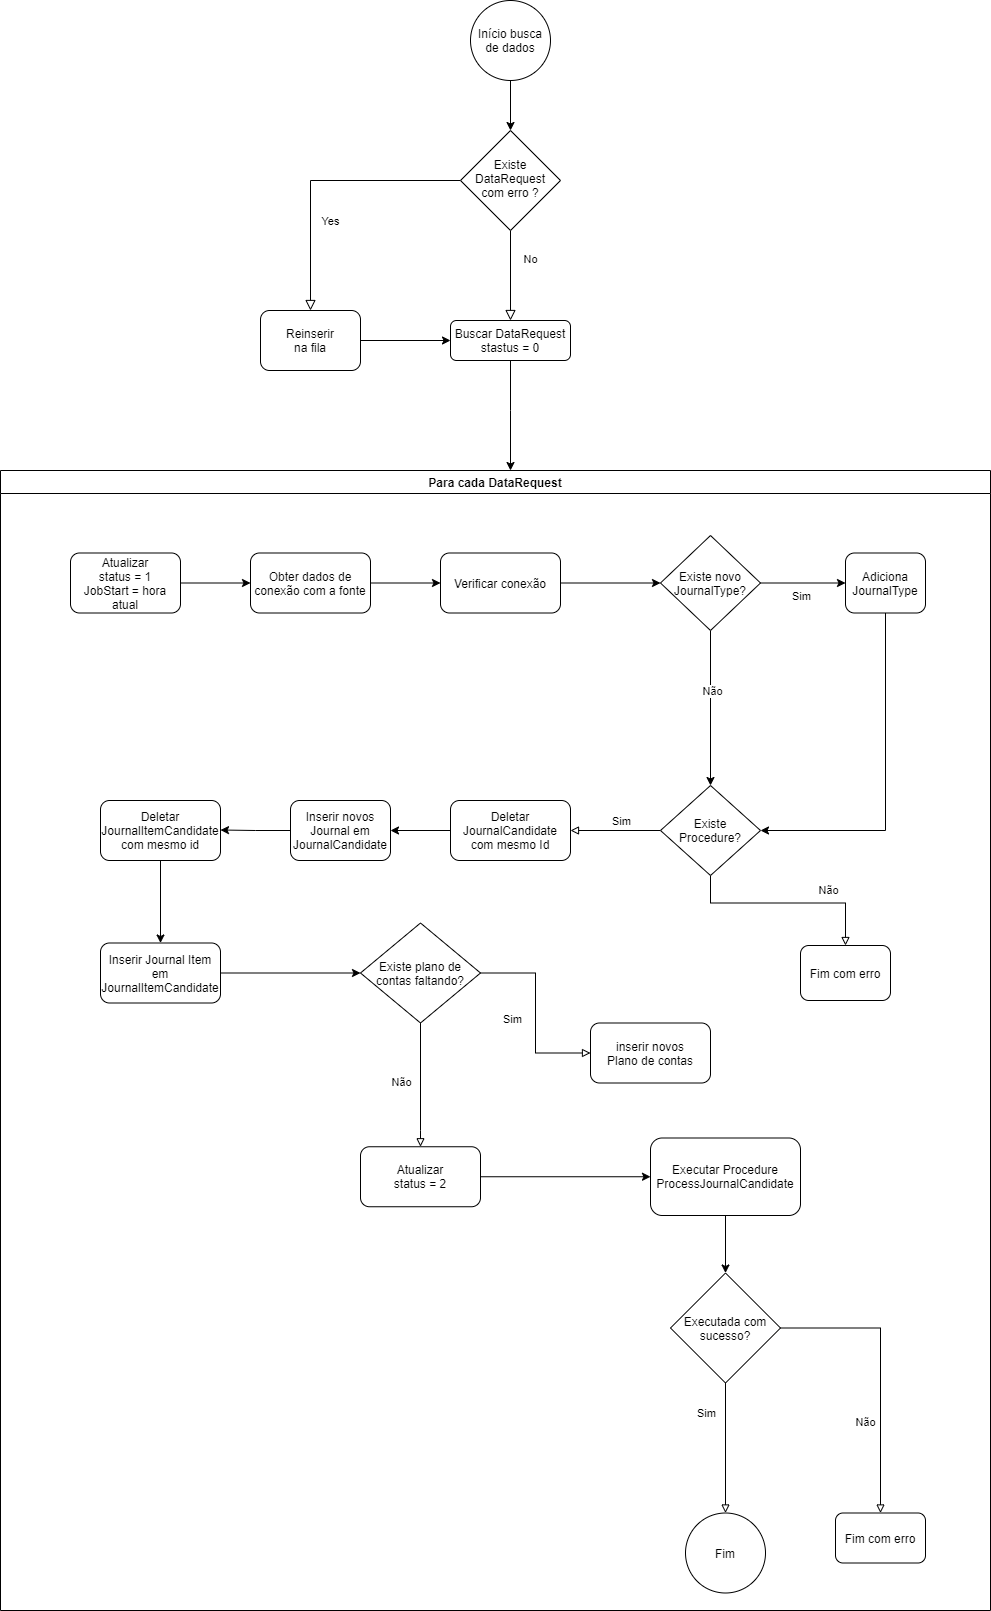

The diagram above was exported from draw.io. Its source (the exported page's mxGraphModel, read from the mxfile embedded in the PNG):
<mxGraphModel dx="1422" dy="692" grid="1" gridSize="10" guides="1" tooltips="1" connect="1" arrows="1" fold="1" page="1" pageScale="1" pageWidth="827" pageHeight="1169" math="0" shadow="0">
  <root>
    <mxCell id="WIyWlLk6GJQsqaUBKTNV-0" />
    <mxCell id="WIyWlLk6GJQsqaUBKTNV-1" parent="WIyWlLk6GJQsqaUBKTNV-0" />
    <mxCell id="45nqVRL_Lj-C-8amfs4h-2" style="edgeStyle=orthogonalEdgeStyle;rounded=0;orthogonalLoop=1;jettySize=auto;html=1;" parent="WIyWlLk6GJQsqaUBKTNV-1" edge="1">
      <mxGeometry relative="1" as="geometry">
        <mxPoint x="840" y="170" as="sourcePoint" />
        <mxPoint x="840" y="220" as="targetPoint" />
      </mxGeometry>
    </mxCell>
    <mxCell id="WIyWlLk6GJQsqaUBKTNV-4" value="Yes" style="rounded=0;html=1;jettySize=auto;orthogonalLoop=1;fontSize=11;endArrow=block;endFill=0;endSize=8;strokeWidth=1;shadow=0;labelBackgroundColor=none;edgeStyle=orthogonalEdgeStyle;" parent="WIyWlLk6GJQsqaUBKTNV-1" source="WIyWlLk6GJQsqaUBKTNV-6" target="45nqVRL_Lj-C-8amfs4h-3" edge="1">
      <mxGeometry x="0.357" y="20" relative="1" as="geometry">
        <mxPoint y="1" as="offset" />
        <Array as="points" />
      </mxGeometry>
    </mxCell>
    <mxCell id="WIyWlLk6GJQsqaUBKTNV-5" value="No" style="edgeStyle=orthogonalEdgeStyle;rounded=0;html=1;jettySize=auto;orthogonalLoop=1;fontSize=11;endArrow=block;endFill=0;endSize=8;strokeWidth=1;shadow=0;labelBackgroundColor=none;" parent="WIyWlLk6GJQsqaUBKTNV-1" source="WIyWlLk6GJQsqaUBKTNV-6" target="WIyWlLk6GJQsqaUBKTNV-7" edge="1">
      <mxGeometry x="-0.3333" y="20" relative="1" as="geometry">
        <mxPoint y="-1" as="offset" />
      </mxGeometry>
    </mxCell>
    <mxCell id="WIyWlLk6GJQsqaUBKTNV-6" value="Existe DataRequest com erro ?" style="rhombus;whiteSpace=wrap;html=1;shadow=0;fontFamily=Helvetica;fontSize=12;align=center;strokeWidth=1;spacing=6;spacingTop=-4;" parent="WIyWlLk6GJQsqaUBKTNV-1" vertex="1">
      <mxGeometry x="790" y="220" width="100" height="100" as="geometry" />
    </mxCell>
    <mxCell id="45nqVRL_Lj-C-8amfs4h-6" style="edgeStyle=orthogonalEdgeStyle;rounded=0;orthogonalLoop=1;jettySize=auto;html=1;" parent="WIyWlLk6GJQsqaUBKTNV-1" source="WIyWlLk6GJQsqaUBKTNV-7" target="45nqVRL_Lj-C-8amfs4h-5" edge="1">
      <mxGeometry relative="1" as="geometry">
        <mxPoint x="1375.0000000000005" y="599.9999999999998" as="targetPoint" />
        <Array as="points">
          <mxPoint x="840" y="500" />
          <mxPoint x="840" y="500" />
        </Array>
      </mxGeometry>
    </mxCell>
    <mxCell id="WIyWlLk6GJQsqaUBKTNV-7" value="Buscar DataRequest&lt;br&gt;stastus = 0" style="rounded=1;whiteSpace=wrap;html=1;fontSize=12;glass=0;strokeWidth=1;shadow=0;" parent="WIyWlLk6GJQsqaUBKTNV-1" vertex="1">
      <mxGeometry x="780" y="410" width="120" height="40" as="geometry" />
    </mxCell>
    <mxCell id="45nqVRL_Lj-C-8amfs4h-4" style="edgeStyle=orthogonalEdgeStyle;rounded=0;orthogonalLoop=1;jettySize=auto;html=1;entryX=0;entryY=0.5;entryDx=0;entryDy=0;" parent="WIyWlLk6GJQsqaUBKTNV-1" source="45nqVRL_Lj-C-8amfs4h-3" target="WIyWlLk6GJQsqaUBKTNV-7" edge="1">
      <mxGeometry relative="1" as="geometry" />
    </mxCell>
    <mxCell id="45nqVRL_Lj-C-8amfs4h-3" value="Reinserir&lt;br&gt;na fila" style="rounded=1;whiteSpace=wrap;html=1;" parent="WIyWlLk6GJQsqaUBKTNV-1" vertex="1">
      <mxGeometry x="590" y="400" width="100" height="60" as="geometry" />
    </mxCell>
    <mxCell id="45nqVRL_Lj-C-8amfs4h-5" value="Para cada DataRequest" style="swimlane;" parent="WIyWlLk6GJQsqaUBKTNV-1" vertex="1">
      <mxGeometry x="330" y="560" width="990" height="1140" as="geometry" />
    </mxCell>
    <mxCell id="45nqVRL_Lj-C-8amfs4h-9" style="edgeStyle=orthogonalEdgeStyle;rounded=0;orthogonalLoop=1;jettySize=auto;html=1;entryX=0;entryY=0.5;entryDx=0;entryDy=0;" parent="45nqVRL_Lj-C-8amfs4h-5" source="45nqVRL_Lj-C-8amfs4h-7" target="45nqVRL_Lj-C-8amfs4h-8" edge="1">
      <mxGeometry relative="1" as="geometry" />
    </mxCell>
    <mxCell id="45nqVRL_Lj-C-8amfs4h-7" value="Atualizar&lt;br&gt;status = 1&lt;br&gt;JobStart = hora atual" style="rounded=1;whiteSpace=wrap;html=1;" parent="45nqVRL_Lj-C-8amfs4h-5" vertex="1">
      <mxGeometry x="70" y="82.5" width="110" height="60" as="geometry" />
    </mxCell>
    <mxCell id="45nqVRL_Lj-C-8amfs4h-13" style="edgeStyle=orthogonalEdgeStyle;rounded=0;orthogonalLoop=1;jettySize=auto;html=1;entryX=0;entryY=0.5;entryDx=0;entryDy=0;" parent="45nqVRL_Lj-C-8amfs4h-5" source="45nqVRL_Lj-C-8amfs4h-8" target="45nqVRL_Lj-C-8amfs4h-12" edge="1">
      <mxGeometry relative="1" as="geometry" />
    </mxCell>
    <mxCell id="45nqVRL_Lj-C-8amfs4h-8" value="Obter dados de conexão com a fonte" style="rounded=1;whiteSpace=wrap;html=1;" parent="45nqVRL_Lj-C-8amfs4h-5" vertex="1">
      <mxGeometry x="250" y="82.5" width="120" height="60" as="geometry" />
    </mxCell>
    <mxCell id="45nqVRL_Lj-C-8amfs4h-15" style="edgeStyle=orthogonalEdgeStyle;rounded=0;orthogonalLoop=1;jettySize=auto;html=1;entryX=0;entryY=0.5;entryDx=0;entryDy=0;" parent="45nqVRL_Lj-C-8amfs4h-5" source="45nqVRL_Lj-C-8amfs4h-12" target="45nqVRL_Lj-C-8amfs4h-14" edge="1">
      <mxGeometry relative="1" as="geometry" />
    </mxCell>
    <mxCell id="45nqVRL_Lj-C-8amfs4h-12" value="Verificar conexão" style="rounded=1;whiteSpace=wrap;html=1;" parent="45nqVRL_Lj-C-8amfs4h-5" vertex="1">
      <mxGeometry x="440" y="82.5" width="120" height="60" as="geometry" />
    </mxCell>
    <mxCell id="45nqVRL_Lj-C-8amfs4h-17" style="edgeStyle=orthogonalEdgeStyle;rounded=0;orthogonalLoop=1;jettySize=auto;html=1;exitX=1;exitY=0.5;exitDx=0;exitDy=0;" parent="45nqVRL_Lj-C-8amfs4h-5" source="45nqVRL_Lj-C-8amfs4h-14" target="45nqVRL_Lj-C-8amfs4h-16" edge="1">
      <mxGeometry relative="1" as="geometry">
        <mxPoint x="830" y="180.5" as="sourcePoint" />
        <Array as="points">
          <mxPoint x="840" y="112.5" />
          <mxPoint x="840" y="112.5" />
        </Array>
      </mxGeometry>
    </mxCell>
    <mxCell id="45nqVRL_Lj-C-8amfs4h-22" value="Sim" style="edgeLabel;html=1;align=center;verticalAlign=middle;resizable=0;points=[];" parent="45nqVRL_Lj-C-8amfs4h-17" vertex="1" connectable="0">
      <mxGeometry x="-0.2766" y="-3" relative="1" as="geometry">
        <mxPoint x="9" y="10" as="offset" />
      </mxGeometry>
    </mxCell>
    <mxCell id="45nqVRL_Lj-C-8amfs4h-19" style="edgeStyle=orthogonalEdgeStyle;rounded=0;orthogonalLoop=1;jettySize=auto;html=1;exitX=0.5;exitY=1;exitDx=0;exitDy=0;entryX=0.5;entryY=0;entryDx=0;entryDy=0;" parent="45nqVRL_Lj-C-8amfs4h-5" source="45nqVRL_Lj-C-8amfs4h-14" target="45nqVRL_Lj-C-8amfs4h-24" edge="1">
      <mxGeometry relative="1" as="geometry">
        <mxPoint x="370" y="342.5" as="targetPoint" />
        <Array as="points">
          <mxPoint x="710" y="314.5" />
        </Array>
      </mxGeometry>
    </mxCell>
    <mxCell id="45nqVRL_Lj-C-8amfs4h-20" value="Não" style="edgeLabel;html=1;align=center;verticalAlign=middle;resizable=0;points=[];" parent="45nqVRL_Lj-C-8amfs4h-19" vertex="1" connectable="0">
      <mxGeometry x="-0.3398" y="1" relative="1" as="geometry">
        <mxPoint y="9" as="offset" />
      </mxGeometry>
    </mxCell>
    <mxCell id="45nqVRL_Lj-C-8amfs4h-14" value="Existe novo&lt;br&gt;JournalType?" style="rhombus;whiteSpace=wrap;html=1;" parent="45nqVRL_Lj-C-8amfs4h-5" vertex="1">
      <mxGeometry x="660" y="65" width="100" height="95" as="geometry" />
    </mxCell>
    <mxCell id="45nqVRL_Lj-C-8amfs4h-23" style="edgeStyle=orthogonalEdgeStyle;rounded=0;orthogonalLoop=1;jettySize=auto;html=1;exitX=0.5;exitY=1;exitDx=0;exitDy=0;entryX=1;entryY=0.5;entryDx=0;entryDy=0;" parent="45nqVRL_Lj-C-8amfs4h-5" source="45nqVRL_Lj-C-8amfs4h-16" target="45nqVRL_Lj-C-8amfs4h-24" edge="1">
      <mxGeometry relative="1" as="geometry">
        <mxPoint x="820" y="360.5" as="targetPoint" />
        <Array as="points">
          <mxPoint x="885" y="360.5" />
        </Array>
      </mxGeometry>
    </mxCell>
    <mxCell id="45nqVRL_Lj-C-8amfs4h-16" value="Adiciona JournalType" style="rounded=1;whiteSpace=wrap;html=1;" parent="45nqVRL_Lj-C-8amfs4h-5" vertex="1">
      <mxGeometry x="845" y="82.5" width="80" height="60" as="geometry" />
    </mxCell>
    <mxCell id="45nqVRL_Lj-C-8amfs4h-29" style="edgeStyle=orthogonalEdgeStyle;rounded=0;orthogonalLoop=1;jettySize=auto;html=1;endArrow=block;endFill=0;exitX=0.5;exitY=1;exitDx=0;exitDy=0;" parent="45nqVRL_Lj-C-8amfs4h-5" source="45nqVRL_Lj-C-8amfs4h-24" target="45nqVRL_Lj-C-8amfs4h-28" edge="1">
      <mxGeometry relative="1" as="geometry">
        <Array as="points">
          <mxPoint x="710" y="432.5" />
        </Array>
      </mxGeometry>
    </mxCell>
    <mxCell id="45nqVRL_Lj-C-8amfs4h-59" value="Não" style="edgeLabel;html=1;align=center;verticalAlign=middle;resizable=0;points=[];" parent="45nqVRL_Lj-C-8amfs4h-29" vertex="1" connectable="0">
      <mxGeometry x="0.28" y="-1" relative="1" as="geometry">
        <mxPoint x="14" y="-14" as="offset" />
      </mxGeometry>
    </mxCell>
    <mxCell id="45nqVRL_Lj-C-8amfs4h-64" style="edgeStyle=orthogonalEdgeStyle;rounded=0;orthogonalLoop=1;jettySize=auto;html=1;entryX=1;entryY=0.5;entryDx=0;entryDy=0;endArrow=block;endFill=0;" parent="45nqVRL_Lj-C-8amfs4h-5" source="45nqVRL_Lj-C-8amfs4h-24" target="45nqVRL_Lj-C-8amfs4h-30" edge="1">
      <mxGeometry relative="1" as="geometry" />
    </mxCell>
    <mxCell id="45nqVRL_Lj-C-8amfs4h-65" value="Sim" style="edgeLabel;html=1;align=center;verticalAlign=middle;resizable=0;points=[];" parent="45nqVRL_Lj-C-8amfs4h-64" vertex="1" connectable="0">
      <mxGeometry x="0.21" relative="1" as="geometry">
        <mxPoint x="14" y="-10" as="offset" />
      </mxGeometry>
    </mxCell>
    <mxCell id="45nqVRL_Lj-C-8amfs4h-24" value="Existe&lt;br&gt;Procedure?" style="rhombus;whiteSpace=wrap;html=1;" parent="45nqVRL_Lj-C-8amfs4h-5" vertex="1">
      <mxGeometry x="660" y="315" width="100" height="90" as="geometry" />
    </mxCell>
    <mxCell id="45nqVRL_Lj-C-8amfs4h-28" value="Fim com erro" style="rounded=1;whiteSpace=wrap;html=1;" parent="45nqVRL_Lj-C-8amfs4h-5" vertex="1">
      <mxGeometry x="800" y="475" width="90" height="55" as="geometry" />
    </mxCell>
    <mxCell id="45nqVRL_Lj-C-8amfs4h-33" style="edgeStyle=orthogonalEdgeStyle;rounded=0;orthogonalLoop=1;jettySize=auto;html=1;" parent="45nqVRL_Lj-C-8amfs4h-5" source="45nqVRL_Lj-C-8amfs4h-30" target="45nqVRL_Lj-C-8amfs4h-32" edge="1">
      <mxGeometry relative="1" as="geometry" />
    </mxCell>
    <mxCell id="45nqVRL_Lj-C-8amfs4h-30" value="Deletar JournalCandidate&lt;br&gt;com mesmo Id" style="rounded=1;whiteSpace=wrap;html=1;" parent="45nqVRL_Lj-C-8amfs4h-5" vertex="1">
      <mxGeometry x="450" y="330" width="120" height="60" as="geometry" />
    </mxCell>
    <mxCell id="45nqVRL_Lj-C-8amfs4h-35" style="edgeStyle=orthogonalEdgeStyle;rounded=0;orthogonalLoop=1;jettySize=auto;html=1;" parent="45nqVRL_Lj-C-8amfs4h-5" source="45nqVRL_Lj-C-8amfs4h-32" edge="1">
      <mxGeometry relative="1" as="geometry">
        <mxPoint x="220" y="359.5" as="targetPoint" />
      </mxGeometry>
    </mxCell>
    <mxCell id="45nqVRL_Lj-C-8amfs4h-32" value="Inserir novos Journal em JournalCandidate" style="rounded=1;whiteSpace=wrap;html=1;" parent="45nqVRL_Lj-C-8amfs4h-5" vertex="1">
      <mxGeometry x="290" y="330" width="100" height="60" as="geometry" />
    </mxCell>
    <mxCell id="45nqVRL_Lj-C-8amfs4h-37" style="edgeStyle=orthogonalEdgeStyle;rounded=0;orthogonalLoop=1;jettySize=auto;html=1;entryX=0.5;entryY=0;entryDx=0;entryDy=0;" parent="45nqVRL_Lj-C-8amfs4h-5" source="45nqVRL_Lj-C-8amfs4h-34" target="45nqVRL_Lj-C-8amfs4h-36" edge="1">
      <mxGeometry relative="1" as="geometry" />
    </mxCell>
    <mxCell id="45nqVRL_Lj-C-8amfs4h-34" value="Deletar JournalItemCandidate&lt;br&gt;com mesmo id" style="rounded=1;whiteSpace=wrap;html=1;" parent="45nqVRL_Lj-C-8amfs4h-5" vertex="1">
      <mxGeometry x="100" y="330" width="120" height="60" as="geometry" />
    </mxCell>
    <mxCell id="45nqVRL_Lj-C-8amfs4h-39" style="edgeStyle=orthogonalEdgeStyle;rounded=0;orthogonalLoop=1;jettySize=auto;html=1;" parent="45nqVRL_Lj-C-8amfs4h-5" source="45nqVRL_Lj-C-8amfs4h-36" target="45nqVRL_Lj-C-8amfs4h-38" edge="1">
      <mxGeometry relative="1" as="geometry" />
    </mxCell>
    <mxCell id="45nqVRL_Lj-C-8amfs4h-36" value="Inserir Journal Item em JournalItemCandidate" style="rounded=1;whiteSpace=wrap;html=1;" parent="45nqVRL_Lj-C-8amfs4h-5" vertex="1">
      <mxGeometry x="100" y="472.5" width="120" height="60" as="geometry" />
    </mxCell>
    <mxCell id="45nqVRL_Lj-C-8amfs4h-44" style="edgeStyle=orthogonalEdgeStyle;rounded=0;orthogonalLoop=1;jettySize=auto;html=1;entryX=0.5;entryY=0;entryDx=0;entryDy=0;endArrow=block;endFill=0;" parent="45nqVRL_Lj-C-8amfs4h-5" source="45nqVRL_Lj-C-8amfs4h-38" target="45nqVRL_Lj-C-8amfs4h-43" edge="1">
      <mxGeometry relative="1" as="geometry">
        <Array as="points">
          <mxPoint x="420" y="660" />
          <mxPoint x="420" y="660" />
        </Array>
      </mxGeometry>
    </mxCell>
    <mxCell id="45nqVRL_Lj-C-8amfs4h-45" value="Não" style="edgeLabel;html=1;align=center;verticalAlign=middle;resizable=0;points=[];" parent="45nqVRL_Lj-C-8amfs4h-44" vertex="1" connectable="0">
      <mxGeometry x="0.2364" relative="1" as="geometry">
        <mxPoint x="-20" y="-18" as="offset" />
      </mxGeometry>
    </mxCell>
    <mxCell id="45nqVRL_Lj-C-8amfs4h-61" style="edgeStyle=orthogonalEdgeStyle;rounded=0;orthogonalLoop=1;jettySize=auto;html=1;endArrow=block;endFill=0;" parent="45nqVRL_Lj-C-8amfs4h-5" source="45nqVRL_Lj-C-8amfs4h-38" target="45nqVRL_Lj-C-8amfs4h-40" edge="1">
      <mxGeometry relative="1" as="geometry" />
    </mxCell>
    <mxCell id="45nqVRL_Lj-C-8amfs4h-63" value="Sim" style="edgeLabel;html=1;align=center;verticalAlign=middle;resizable=0;points=[];" parent="45nqVRL_Lj-C-8amfs4h-61" vertex="1" connectable="0">
      <mxGeometry x="0.2932" relative="1" as="geometry">
        <mxPoint x="-24" y="-22" as="offset" />
      </mxGeometry>
    </mxCell>
    <mxCell id="45nqVRL_Lj-C-8amfs4h-38" value="Existe plano de contas faltando?" style="rhombus;whiteSpace=wrap;html=1;" parent="45nqVRL_Lj-C-8amfs4h-5" vertex="1">
      <mxGeometry x="360" y="452.5" width="120" height="100" as="geometry" />
    </mxCell>
    <mxCell id="45nqVRL_Lj-C-8amfs4h-49" style="edgeStyle=orthogonalEdgeStyle;rounded=0;orthogonalLoop=1;jettySize=auto;html=1;entryX=0;entryY=0.5;entryDx=0;entryDy=0;" parent="45nqVRL_Lj-C-8amfs4h-5" source="45nqVRL_Lj-C-8amfs4h-43" target="45nqVRL_Lj-C-8amfs4h-54" edge="1">
      <mxGeometry relative="1" as="geometry">
        <mxPoint x="1030" y="792.5" as="targetPoint" />
      </mxGeometry>
    </mxCell>
    <mxCell id="45nqVRL_Lj-C-8amfs4h-43" value="&lt;span&gt;Atualizar&lt;/span&gt;&lt;br&gt;&lt;span&gt;status = 2&lt;/span&gt;" style="rounded=1;whiteSpace=wrap;html=1;" parent="45nqVRL_Lj-C-8amfs4h-5" vertex="1">
      <mxGeometry x="360" y="676.25" width="120" height="60" as="geometry" />
    </mxCell>
    <mxCell id="45nqVRL_Lj-C-8amfs4h-40" value="inserir novos&lt;br&gt;Plano de contas" style="rounded=1;whiteSpace=wrap;html=1;" parent="45nqVRL_Lj-C-8amfs4h-5" vertex="1">
      <mxGeometry x="590" y="552.5" width="120" height="60" as="geometry" />
    </mxCell>
    <mxCell id="45nqVRL_Lj-C-8amfs4h-51" style="edgeStyle=orthogonalEdgeStyle;rounded=0;orthogonalLoop=1;jettySize=auto;html=1;exitX=1;exitY=0.5;exitDx=0;exitDy=0;endArrow=block;endFill=0;" parent="45nqVRL_Lj-C-8amfs4h-5" source="45nqVRL_Lj-C-8amfs4h-55" target="45nqVRL_Lj-C-8amfs4h-50" edge="1">
      <mxGeometry relative="1" as="geometry">
        <mxPoint x="1110" y="857.5" as="sourcePoint" />
      </mxGeometry>
    </mxCell>
    <mxCell id="45nqVRL_Lj-C-8amfs4h-57" value="Não" style="edgeLabel;html=1;align=center;verticalAlign=middle;resizable=0;points=[];" parent="45nqVRL_Lj-C-8amfs4h-51" vertex="1" connectable="0">
      <mxGeometry x="0.2632" y="-1" relative="1" as="geometry">
        <mxPoint x="-15" y="14" as="offset" />
      </mxGeometry>
    </mxCell>
    <mxCell id="45nqVRL_Lj-C-8amfs4h-53" style="edgeStyle=orthogonalEdgeStyle;rounded=0;orthogonalLoop=1;jettySize=auto;html=1;exitX=0.5;exitY=1;exitDx=0;exitDy=0;endArrow=block;endFill=0;entryX=0.5;entryY=0;entryDx=0;entryDy=0;" parent="45nqVRL_Lj-C-8amfs4h-5" source="45nqVRL_Lj-C-8amfs4h-55" target="45nqVRL_Lj-C-8amfs4h-52" edge="1">
      <mxGeometry relative="1" as="geometry">
        <mxPoint x="1030" y="922.5" as="sourcePoint" />
        <mxPoint x="730" y="1042.5" as="targetPoint" />
        <Array as="points" />
      </mxGeometry>
    </mxCell>
    <mxCell id="45nqVRL_Lj-C-8amfs4h-58" value="Sim" style="edgeLabel;html=1;align=center;verticalAlign=middle;resizable=0;points=[];" parent="45nqVRL_Lj-C-8amfs4h-53" vertex="1" connectable="0">
      <mxGeometry x="0.1692" relative="1" as="geometry">
        <mxPoint x="-20" y="-46" as="offset" />
      </mxGeometry>
    </mxCell>
    <mxCell id="45nqVRL_Lj-C-8amfs4h-50" value="Fim com erro" style="rounded=1;whiteSpace=wrap;html=1;" parent="45nqVRL_Lj-C-8amfs4h-5" vertex="1">
      <mxGeometry x="835" y="1042.5" width="90" height="50" as="geometry" />
    </mxCell>
    <mxCell id="45nqVRL_Lj-C-8amfs4h-52" value="Fim" style="ellipse;whiteSpace=wrap;html=1;aspect=fixed;" parent="45nqVRL_Lj-C-8amfs4h-5" vertex="1">
      <mxGeometry x="685" y="1042.5" width="80" height="80" as="geometry" />
    </mxCell>
    <mxCell id="45nqVRL_Lj-C-8amfs4h-56" style="edgeStyle=orthogonalEdgeStyle;rounded=0;orthogonalLoop=1;jettySize=auto;html=1;" parent="45nqVRL_Lj-C-8amfs4h-5" source="45nqVRL_Lj-C-8amfs4h-54" target="45nqVRL_Lj-C-8amfs4h-55" edge="1">
      <mxGeometry relative="1" as="geometry" />
    </mxCell>
    <mxCell id="45nqVRL_Lj-C-8amfs4h-54" value="&lt;span&gt;Executar Procedure&lt;/span&gt;&lt;br&gt;&lt;span&gt;ProcessJournalCandidate&lt;/span&gt;" style="rounded=1;whiteSpace=wrap;html=1;" parent="45nqVRL_Lj-C-8amfs4h-5" vertex="1">
      <mxGeometry x="650" y="667.5" width="150" height="77.5" as="geometry" />
    </mxCell>
    <mxCell id="45nqVRL_Lj-C-8amfs4h-55" value="Executada com sucesso?" style="rhombus;whiteSpace=wrap;html=1;" parent="45nqVRL_Lj-C-8amfs4h-5" vertex="1">
      <mxGeometry x="670" y="802.5" width="110" height="110" as="geometry" />
    </mxCell>
    <mxCell id="45nqVRL_Lj-C-8amfs4h-27" value="&lt;span&gt;Início busca de dados&lt;/span&gt;" style="ellipse;whiteSpace=wrap;html=1;aspect=fixed;" parent="WIyWlLk6GJQsqaUBKTNV-1" vertex="1">
      <mxGeometry x="800" y="90" width="80" height="80" as="geometry" />
    </mxCell>
  </root>
</mxGraphModel>